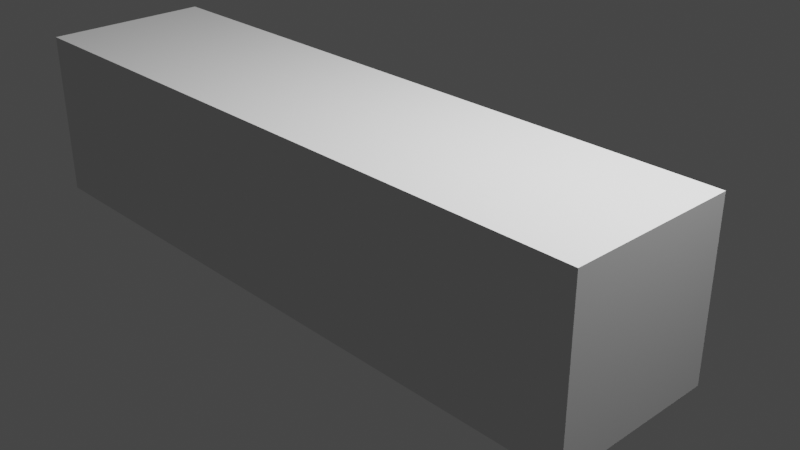 # Source: I.blend  (saved by Blender 3.4.6; exported with 4.5.12 LTS)
import bpy
from mathutils import Matrix  # noqa: F401  (used for matrix-valued properties, if any)

bpy.ops.wm.read_factory_settings(use_empty=True)
scene = bpy.context.scene
scene.name = 'Scene'

# ---- collections
col_collection = bpy.data.collections.new('Collection'); scene.collection.children.link(col_collection)

# ---- world
world_world = bpy.data.worlds.new('World'); scene.world = world_world
world_world.use_nodes = True; world_world.node_tree.nodes.clear()
_N = world_world.node_tree.nodes; _L = world_world.node_tree.links
n0 = _N.new('ShaderNodeOutputWorld'); n0.name = 'World Output'; n0.location = (300, 300)
n1 = _N.new('ShaderNodeBackground'); n1.name = 'Background'; n1.location = (10, 300)
n1.inputs[0].default_value = (0.05088, 0.05088, 0.05088, 1.0)
_L.new(n1.outputs[0], n0.inputs[0])
n0.is_active_output = True
world_world.color = (0.05088, 0.05088, 0.05088)
world_world.use_sun_shadow = False
world_world.sun_shadow_jitter_overblur = 0.0

# ---- cameras
cam_camera = bpy.data.cameras.new('Camera')
cam_camera.clip_end = 100.0
cam_camera.ortho_scale = 7.314

# ---- lights
light_light = bpy.data.lights.new('Light', 'POINT')
light_light.transmission_factor = 0.0
light_light.energy = 1000.0
light_light.shadow_soft_size = 0.1
light_light.shadow_maximum_resolution = 0.006
light_light.use_absolute_resolution = True

# ---- meshes
me_cube = bpy.data.meshes.new('Cube')
me_cube.from_pydata([(1.0, 1.0, 1.0), (1.0, 1.0, -1.0), (1.0, -1.0, 1.0), (1.0, -1.0, -1.0), (-1.0, 1.0, 1.0), (-1.0, 1.0, -1.0), (-1.0, -1.0, 1.0), (-1.0, -1.0, -1.0)], [], [(0, 4, 6, 2), (3, 2, 6, 7), (7, 6, 4, 5), (5, 1, 3, 7), (1, 0, 2, 3), (5, 4, 0, 1)])
_uv = me_cube.uv_layers.new(name='UVMap')
_uv.uv.foreach_set('vector', [0.625, 0.5, 0.875, 0.5, 0.875, 0.75, 0.625, 0.75, 0.375, 0.75, 0.625, 0.75, 0.625, 1.0, 0.375, 1.0, 0.375, 0.0, 0.625, 0.0, 0.625, 0.25, 0.375, 0.25, 0.125, 0.5, 0.375, 0.5, 0.375, 0.75, 0.125, 0.75, 0.375, 0.5, 0.625, 0.5, 0.625, 0.75, 0.375, 0.75, 0.375, 0.25, 0.625, 0.25, 0.625, 0.5, 0.375, 0.5])
me_cube.use_mirror_vertex_groups = False
me_cube.update()

# ---- objects
ob_light = bpy.data.objects.new('Light', light_light)
ob_camera = bpy.data.objects.new('Camera', cam_camera)
ob_cube_001 = bpy.data.objects.new('Cube.001', me_cube)
ob_light_001 = bpy.data.objects.new('Light.001', light_light)
ob_cube_002 = bpy.data.objects.new('Cube.002', me_cube)
ob_cube_003 = bpy.data.objects.new('Cube.003', me_cube)
ob_cube_004 = bpy.data.objects.new('Cube.004', me_cube)

# ---- transforms, parenting, visibility, modifiers, constraints
ob_light.location = (4.076, 1.005, 5.904)
ob_light.rotation_euler = (0.6503, 0.05522, 1.866)
ob_light.lock_rotations_4d = False
ob_light.empty_display_type = 'ARROWS'
ob_light.color = (0.0, 0.0, 0.0, 0.0)
ob_light.lineart.crease_threshold = 0.0
ob_camera.location = (7.359, -6.926, 4.958)
ob_camera.rotation_euler = (1.109, 0.0, 0.8149)
ob_camera.lock_rotations_4d = False
ob_camera.empty_display_type = 'ARROWS'
ob_camera.color = (0.0, 0.0, 0.0, 0.0)
ob_camera.display_type = 'WIRE'
ob_camera.lineart.crease_threshold = 0.0
ob_cube_001.location = (0.0, 0.0, 0.0)
ob_cube_001.lock_rotations_4d = False
ob_cube_001.empty_display_type = 'ARROWS'
ob_cube_001.lineart.crease_threshold = 0.0
ob_light_001.location = (2.076, 1.005, 5.904)
ob_light_001.rotation_euler = (0.6503, 0.05522, 1.866)
ob_light_001.lock_rotations_4d = False
ob_light_001.empty_display_type = 'ARROWS'
ob_light_001.color = (0.0, 0.0, 0.0, 0.0)
ob_light_001.lineart.crease_threshold = 0.0
ob_cube_002.location = (2.0, 0.0, 0.0)
ob_cube_002.lock_rotations_4d = False
ob_cube_002.empty_display_type = 'ARROWS'
ob_cube_002.lineart.crease_threshold = 0.0
ob_cube_003.location = (-2.0, 0.0, 0.0)
ob_cube_003.lock_rotations_4d = False
ob_cube_003.empty_display_type = 'ARROWS'
ob_cube_003.lineart.crease_threshold = 0.0
ob_cube_004.location = (-4.0, 0.0, 0.0)
ob_cube_004.lock_rotations_4d = False
ob_cube_004.empty_display_type = 'ARROWS'
ob_cube_004.lineart.crease_threshold = 0.0

# ---- collection membership
col_collection.objects.link(ob_light)
col_collection.objects.link(ob_camera)
col_collection.objects.link(ob_cube_001)
col_collection.objects.link(ob_light_001)
col_collection.objects.link(ob_cube_002)
col_collection.objects.link(ob_cube_003)
col_collection.objects.link(ob_cube_004)

# ---- scene / render settings (as saved in the file)
scene.camera = ob_camera
scene.frame_start = 1; scene.frame_end = 250; scene.frame_set(1)
scene.render.engine = 'BLENDER_EEVEE_NEXT'
scene.cycles.sampling_pattern = 'TABULATED_SOBOL'
scene.cycles.use_light_tree = False
scene.view_settings.view_transform = 'Filmic'
bpy.context.view_layer.update()
